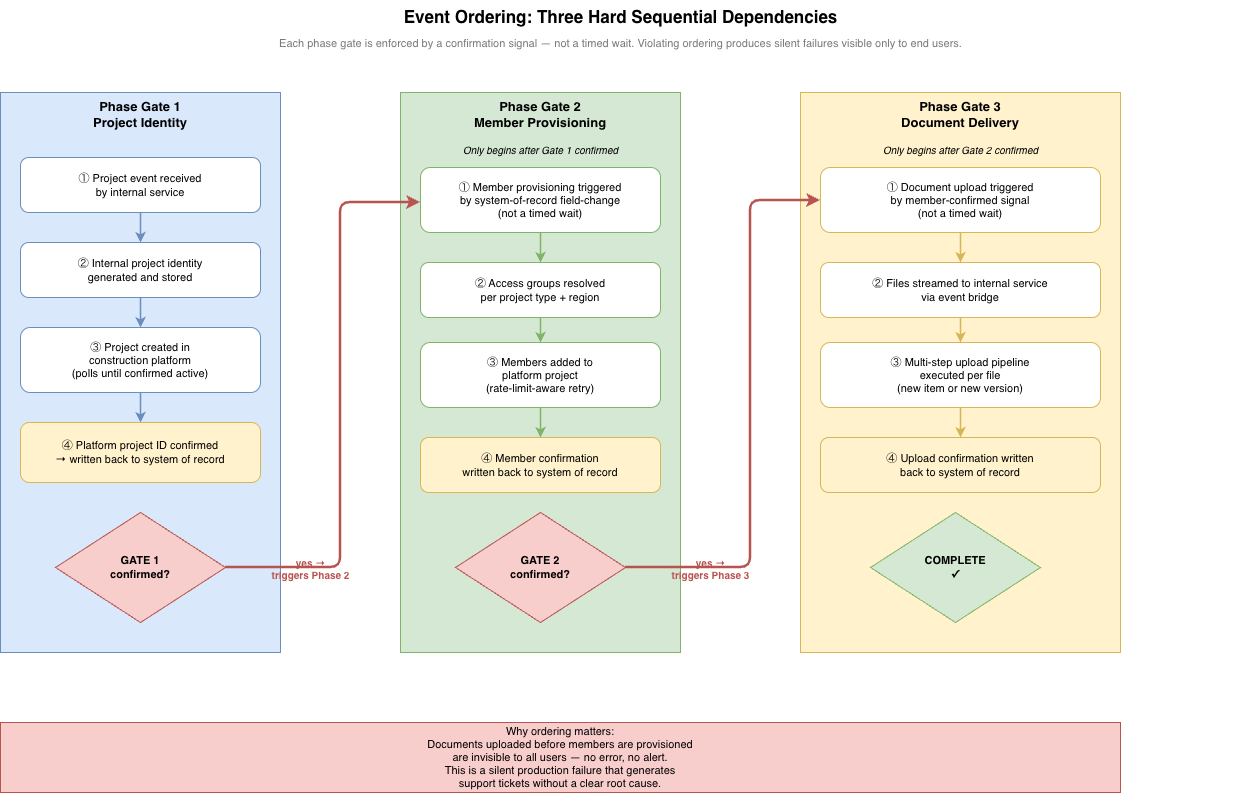

The diagram above was exported from draw.io. Its source (the exported page's mxGraphModel, read from the mxfile embedded in the PNG):
<mxGraphModel dx="1845" dy="819" grid="1" gridSize="10" guides="1" tooltips="1" connect="1" arrows="1" fold="1" page="1" pageScale="1" pageWidth="1400" pageHeight="900" math="0" shadow="0">
  <root>
    <mxCell id="0" />
    <mxCell id="1" parent="0" />
    <mxCell id="ttl" parent="1" style="text;html=1;strokeColor=none;fillColor=none;align=center;fontSize=17;fontStyle=1;" value="Event Ordering: Three Hard Sequential Dependencies" vertex="1">
      <mxGeometry height="30" width="1240" x="80" y="18" as="geometry" />
    </mxCell>
    <mxCell id="sub" parent="1" style="text;html=1;strokeColor=none;fillColor=none;align=center;fontSize=11;fontColor=#787878;" value="Each phase gate is enforced by a confirmation signal — not a timed wait. Violating ordering produces silent failures visible only to end users." vertex="1">
      <mxGeometry height="20" width="1240" x="80" y="48" as="geometry" />
    </mxCell>
    <mxCell id="p1_box" parent="1" style="rounded=2;whiteSpace=wrap;html=1;fillColor=#dae8fc;strokeColor=#6c8ebf;fontSize=13;fontStyle=1;verticalAlign=top;" value="Phase Gate 1&#10;Project Identity" vertex="1">
      <mxGeometry height="560" width="280" x="80" y="110" as="geometry" />
    </mxCell>
    <mxCell id="p1_step1" parent="1" style="rounded=1;whiteSpace=wrap;html=1;fillColor=#ffffff;strokeColor=#6c8ebf;fontSize=11;" value="① Project event received&#10;by internal service" vertex="1">
      <mxGeometry height="55" width="240" x="100" y="175" as="geometry" />
    </mxCell>
    <mxCell id="p1_arr1" edge="1" parent="1" source="p1_step1" style="edgeStyle=orthogonalEdgeStyle;html=1;strokeColor=#6c8ebf;strokeWidth=1.5;" target="p1_step2">
      <mxGeometry relative="1" as="geometry" />
    </mxCell>
    <mxCell id="p1_step2" parent="1" style="rounded=1;whiteSpace=wrap;html=1;fillColor=#ffffff;strokeColor=#6c8ebf;fontSize=11;" value="② Internal project identity&#10;generated and stored" vertex="1">
      <mxGeometry height="55" width="240" x="100" y="260" as="geometry" />
    </mxCell>
    <mxCell id="p1_arr2" edge="1" parent="1" source="p1_step2" style="edgeStyle=orthogonalEdgeStyle;html=1;strokeColor=#6c8ebf;strokeWidth=1.5;" target="p1_step3">
      <mxGeometry relative="1" as="geometry" />
    </mxCell>
    <mxCell id="p1_step3" parent="1" style="rounded=1;whiteSpace=wrap;html=1;fillColor=#ffffff;strokeColor=#6c8ebf;fontSize=11;" value="③ Project created in&#10;construction platform&#10;(polls until confirmed active)" vertex="1">
      <mxGeometry height="65" width="240" x="100" y="345" as="geometry" />
    </mxCell>
    <mxCell id="p1_arr3" edge="1" parent="1" source="p1_step3" style="edgeStyle=orthogonalEdgeStyle;html=1;strokeColor=#6c8ebf;strokeWidth=1.5;" target="p1_step4">
      <mxGeometry relative="1" as="geometry" />
    </mxCell>
    <mxCell id="p1_step4" parent="1" style="rounded=1;whiteSpace=wrap;html=1;fillColor=#fff2cc;strokeColor=#d6b656;fontSize=11;" value="④ Platform project ID confirmed&#10;→ written back to system of record" vertex="1">
      <mxGeometry height="60" width="240" x="100" y="440" as="geometry" />
    </mxCell>
    <mxCell id="p1_gate" parent="1" style="rhombus;whiteSpace=wrap;html=1;fillColor=#f8cecc;strokeColor=#b85450;fontSize=11;fontStyle=1;" value="GATE 1&#10;confirmed?" vertex="1">
      <mxGeometry height="110" width="170" x="135" y="530" as="geometry" />
    </mxCell>
    <mxCell id="p2_box" parent="1" style="rounded=2;whiteSpace=wrap;html=1;fillColor=#d5e8d4;strokeColor=#82b366;fontSize=13;fontStyle=1;verticalAlign=top;" value="Phase Gate 2&#10;Member Provisioning" vertex="1">
      <mxGeometry height="560" width="280" x="480" y="110" as="geometry" />
    </mxCell>
    <mxCell id="p2_note" parent="1" style="text;html=1;strokeColor=none;fillColor=#d5e8d4;align=center;fontSize=10;fontStyle=2;" value="Only begins after Gate 1 confirmed" vertex="1">
      <mxGeometry height="20" width="260" x="490" y="155" as="geometry" />
    </mxCell>
    <mxCell id="p2_step1" parent="1" style="rounded=1;whiteSpace=wrap;html=1;fillColor=#ffffff;strokeColor=#82b366;fontSize=11;" value="① Member provisioning triggered&#10;by system-of-record field-change&#10;(not a timed wait)" vertex="1">
      <mxGeometry height="65" width="240" x="500" y="185" as="geometry" />
    </mxCell>
    <mxCell id="p2_arr1" edge="1" parent="1" source="p2_step1" style="edgeStyle=orthogonalEdgeStyle;html=1;strokeColor=#82b366;strokeWidth=1.5;" target="p2_step2">
      <mxGeometry relative="1" as="geometry" />
    </mxCell>
    <mxCell id="p2_step2" parent="1" style="rounded=1;whiteSpace=wrap;html=1;fillColor=#ffffff;strokeColor=#82b366;fontSize=11;" value="② Access groups resolved&#10;per project type + region" vertex="1">
      <mxGeometry height="55" width="240" x="500" y="280" as="geometry" />
    </mxCell>
    <mxCell id="p2_arr2" edge="1" parent="1" source="p2_step2" style="edgeStyle=orthogonalEdgeStyle;html=1;strokeColor=#82b366;strokeWidth=1.5;" target="p2_step3">
      <mxGeometry relative="1" as="geometry" />
    </mxCell>
    <mxCell id="p2_step3" parent="1" style="rounded=1;whiteSpace=wrap;html=1;fillColor=#ffffff;strokeColor=#82b366;fontSize=11;" value="③ Members added to&#10;platform project&#10;(rate-limit-aware retry)" vertex="1">
      <mxGeometry height="65" width="240" x="500" y="360" as="geometry" />
    </mxCell>
    <mxCell id="p2_arr3" edge="1" parent="1" source="p2_step3" style="edgeStyle=orthogonalEdgeStyle;html=1;strokeColor=#82b366;strokeWidth=1.5;" target="p2_step4">
      <mxGeometry relative="1" as="geometry" />
    </mxCell>
    <mxCell id="p2_step4" parent="1" style="rounded=1;whiteSpace=wrap;html=1;fillColor=#fff2cc;strokeColor=#d6b656;fontSize=11;" value="④ Member confirmation&#10;written back to system of record" vertex="1">
      <mxGeometry height="55" width="240" x="500" y="455" as="geometry" />
    </mxCell>
    <mxCell id="p2_gate" parent="1" style="rhombus;whiteSpace=wrap;html=1;fillColor=#f8cecc;strokeColor=#b85450;fontSize=11;fontStyle=1;" value="GATE 2&#10;confirmed?" vertex="1">
      <mxGeometry height="110" width="170" x="535" y="530" as="geometry" />
    </mxCell>
    <mxCell id="p3_box" parent="1" style="rounded=2;whiteSpace=wrap;html=1;fillColor=#fff2cc;strokeColor=#d6b656;fontSize=13;fontStyle=1;verticalAlign=top;" value="Phase Gate 3&#10;Document Delivery" vertex="1">
      <mxGeometry height="560" width="320" x="880" y="110" as="geometry" />
    </mxCell>
    <mxCell id="p3_note" parent="1" style="text;html=1;strokeColor=none;fillColor=#fff2cc;align=center;fontSize=10;fontStyle=2;" value="Only begins after Gate 2 confirmed" vertex="1">
      <mxGeometry height="20" width="300" x="890" y="155" as="geometry" />
    </mxCell>
    <mxCell id="p3_step1" parent="1" style="rounded=1;whiteSpace=wrap;html=1;fillColor=#ffffff;strokeColor=#d6b656;fontSize=11;" value="① Document upload triggered&#10;by member-confirmed signal&#10;(not a timed wait)" vertex="1">
      <mxGeometry height="65" width="280" x="900" y="185" as="geometry" />
    </mxCell>
    <mxCell id="p3_arr1" edge="1" parent="1" source="p3_step1" style="edgeStyle=orthogonalEdgeStyle;html=1;strokeColor=#d6b656;strokeWidth=1.5;" target="p3_step2">
      <mxGeometry relative="1" as="geometry" />
    </mxCell>
    <mxCell id="p3_step2" parent="1" style="rounded=1;whiteSpace=wrap;html=1;fillColor=#ffffff;strokeColor=#d6b656;fontSize=11;" value="② Files streamed to internal service&#10;via event bridge" vertex="1">
      <mxGeometry height="55" width="280" x="900" y="280" as="geometry" />
    </mxCell>
    <mxCell id="p3_arr2" edge="1" parent="1" source="p3_step2" style="edgeStyle=orthogonalEdgeStyle;html=1;strokeColor=#d6b656;strokeWidth=1.5;" target="p3_step3">
      <mxGeometry relative="1" as="geometry" />
    </mxCell>
    <mxCell id="p3_step3" parent="1" style="rounded=1;whiteSpace=wrap;html=1;fillColor=#ffffff;strokeColor=#d6b656;fontSize=11;" value="③ Multi-step upload pipeline&#10;executed per file&#10;(new item or new version)" vertex="1">
      <mxGeometry height="65" width="280" x="900" y="360" as="geometry" />
    </mxCell>
    <mxCell id="p3_arr3" edge="1" parent="1" source="p3_step3" style="edgeStyle=orthogonalEdgeStyle;html=1;strokeColor=#d6b656;strokeWidth=1.5;" target="p3_step4">
      <mxGeometry relative="1" as="geometry" />
    </mxCell>
    <mxCell id="p3_step4" parent="1" style="rounded=1;whiteSpace=wrap;html=1;fillColor=#fff2cc;strokeColor=#d6b656;fontSize=11;" value="④ Upload confirmation written&#10;back to system of record" vertex="1">
      <mxGeometry height="55" width="280" x="900" y="455" as="geometry" />
    </mxCell>
    <mxCell id="p3_gate" parent="1" style="rhombus;whiteSpace=wrap;html=1;fillColor=#d5e8d4;strokeColor=#82b366;fontSize=11;fontStyle=1;" value="COMPLETE&#10;✓" vertex="1">
      <mxGeometry height="110" width="170" x="950" y="530" as="geometry" />
    </mxCell>
    <mxCell id="gate_arr1" edge="1" parent="1" source="p1_gate" style="edgeStyle=orthogonalEdgeStyle;html=1;strokeColor=#b85450;strokeWidth=2.5;fontStyle=1;fontSize=11;" target="p2_step1">
      <mxGeometry relative="1" as="geometry">
        <Array as="points">
          <mxPoint x="420" y="585" />
          <mxPoint x="420" y="220" />
        </Array>
      </mxGeometry>
    </mxCell>
    <mxCell id="gate_arr1_lbl" parent="1" style="text;html=1;strokeColor=none;fillColor=none;fontSize=10;fontColor=#b85450;fontStyle=1;align=center;" value="yes →&#10;triggers Phase 2" vertex="1">
      <mxGeometry height="35" width="120" x="330" y="568" as="geometry" />
    </mxCell>
    <mxCell id="gate_arr2" edge="1" parent="1" source="p2_gate" style="edgeStyle=orthogonalEdgeStyle;html=1;strokeColor=#b85450;strokeWidth=2.5;fontStyle=1;fontSize=11;" target="p3_step1">
      <mxGeometry relative="1" as="geometry">
        <Array as="points">
          <mxPoint x="830" y="585" />
          <mxPoint x="830" y="218" />
        </Array>
      </mxGeometry>
    </mxCell>
    <mxCell id="gate_arr2_lbl" parent="1" style="text;html=1;strokeColor=none;fillColor=none;fontSize=10;fontColor=#b85450;fontStyle=1;align=center;" value="yes →&#10;triggers Phase 3" vertex="1">
      <mxGeometry height="35" width="120" x="730" y="568" as="geometry" />
    </mxCell>
    <mxCell id="why_box" parent="1" style="rounded=2;whiteSpace=wrap;html=1;fillColor=#f8cecc;strokeColor=#b85450;fontSize=11;fontStyle=0;" value="Why ordering matters:&#10;Documents uploaded before members are provisioned&#10;are invisible to all users — no error, no alert.&#10;This is a silent production failure that generates&#10;support tickets without a clear root cause." vertex="1">
      <mxGeometry height="70" width="1120" x="80" y="740" as="geometry" />
    </mxCell>
  </root>
</mxGraphModel>